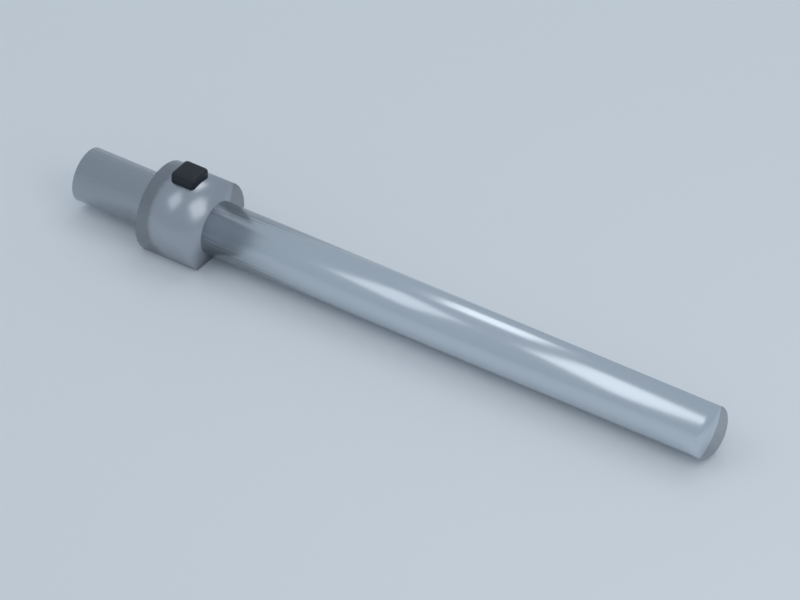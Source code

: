 # Source: axle.blend  (saved by Blender 3.0.42; exported with 4.5.12 LTS)
import bpy
from mathutils import Matrix  # noqa: F401  (used for matrix-valued properties, if any)

bpy.ops.wm.read_factory_settings(use_empty=True)
scene = bpy.context.scene
scene.name = 'KIT • Structures • Steel axle'

# ---- collections
col_kit___structures___steel_axle___studio = bpy.data.collections.new('KIT • Structures • Steel axle • Studio'); scene.collection.children.link(col_kit___structures___steel_axle___studio)
col_part___axle = bpy.data.collections.new('PART • axle'); scene.collection.children.link(col_part___axle)

# ---- materials (node trees are filled in below, after node groups)
mat_white = bpy.data.materials.new('white')
mat_white.use_transparent_shadow = False
mat_white.diffuse_color = (0.88, 0.9, 0.92, 1.0)
mat_silver = bpy.data.materials.new('silver')
mat_silver.use_transparent_shadow = False
mat_silver.diffuse_color = (0.64, 0.69, 0.74, 1.0)
mat_aluminium = bpy.data.materials.new('aluminium')
mat_aluminium.use_transparent_shadow = False
mat_aluminium.diffuse_color = (0.46, 0.49, 0.53, 1.0)
mat_black = bpy.data.materials.new('black')
mat_black.use_transparent_shadow = False
mat_black.diffuse_color = (0.012, 0.016, 0.024, 1.0)

# ---- material node trees
mat_white.use_nodes = True; mat_white.node_tree.nodes.clear()
_N = mat_white.node_tree.nodes; _L = mat_white.node_tree.links
n0 = _N.new('ShaderNodeBsdfPrincipled'); n0.name = 'Principled BSDF'; n0.location = (10, 300)
n0.distribution = 'GGX'
n0.subsurface_method = 'RANDOM_WALK_SKIN'
n0.inputs[0].default_value = (0.88, 0.9, 0.92, 1.0)
n0.inputs[2].default_value = 0.4
n0.inputs[3].default_value = 1.45
n0.inputs[27].default_value = (0.0, 0.0, 0.0, 1.0)
n0.inputs[28].default_value = 1.0
n1 = _N.new('ShaderNodeOutputMaterial'); n1.name = 'Material Output'; n1.location = (300, 300)
_L.new(n0.outputs[0], n1.inputs[0])
n1.is_active_output = True
mat_silver.use_nodes = True; mat_silver.node_tree.nodes.clear()
_N = mat_silver.node_tree.nodes; _L = mat_silver.node_tree.links
n0 = _N.new('ShaderNodeBsdfPrincipled'); n0.name = 'Principled BSDF'; n0.location = (10, 300)
n0.distribution = 'GGX'
n0.subsurface_method = 'RANDOM_WALK_SKIN'
n0.inputs[0].default_value = (0.64, 0.69, 0.74, 1.0)
n0.inputs[1].default_value = 0.85
n0.inputs[2].default_value = 0.24
n0.inputs[3].default_value = 1.45
n0.inputs[27].default_value = (0.0, 0.0, 0.0, 1.0)
n0.inputs[28].default_value = 1.0
n1 = _N.new('ShaderNodeOutputMaterial'); n1.name = 'Material Output'; n1.location = (300, 300)
_L.new(n0.outputs[0], n1.inputs[0])
n1.is_active_output = True
mat_aluminium.use_nodes = True; mat_aluminium.node_tree.nodes.clear()
_N = mat_aluminium.node_tree.nodes; _L = mat_aluminium.node_tree.links
n0 = _N.new('ShaderNodeBsdfPrincipled'); n0.name = 'Principled BSDF'; n0.location = (10, 300)
n0.distribution = 'GGX'
n0.subsurface_method = 'RANDOM_WALK_SKIN'
n0.inputs[0].default_value = (0.46, 0.49, 0.53, 1.0)
n0.inputs[1].default_value = 0.9
n0.inputs[2].default_value = 0.28
n0.inputs[3].default_value = 1.45
n0.inputs[27].default_value = (0.0, 0.0, 0.0, 1.0)
n0.inputs[28].default_value = 1.0
n1 = _N.new('ShaderNodeOutputMaterial'); n1.name = 'Material Output'; n1.location = (300, 300)
_L.new(n0.outputs[0], n1.inputs[0])
n1.is_active_output = True
mat_black.use_nodes = True; mat_black.node_tree.nodes.clear()
_N = mat_black.node_tree.nodes; _L = mat_black.node_tree.links
n0 = _N.new('ShaderNodeBsdfPrincipled'); n0.name = 'Principled BSDF'; n0.location = (10, 300)
n0.distribution = 'GGX'
n0.subsurface_method = 'RANDOM_WALK_SKIN'
n0.inputs[0].default_value = (0.012, 0.016, 0.024, 1.0)
n0.inputs[2].default_value = 0.4
n0.inputs[3].default_value = 1.45
n0.inputs[27].default_value = (0.0, 0.0, 0.0, 1.0)
n0.inputs[28].default_value = 1.0
n1 = _N.new('ShaderNodeOutputMaterial'); n1.name = 'Material Output'; n1.location = (300, 300)
_L.new(n0.outputs[0], n1.inputs[0])
n1.is_active_output = True

# ---- world
world_kit___structures___steel_axle_world = bpy.data.worlds.new('KIT • Structures • Steel axle world'); scene.world = world_kit___structures___steel_axle_world
world_kit___structures___steel_axle_world.use_nodes = True; world_kit___structures___steel_axle_world.node_tree.nodes.clear()
_N = world_kit___structures___steel_axle_world.node_tree.nodes; _L = world_kit___structures___steel_axle_world.node_tree.links
n0 = _N.new('ShaderNodeBackground'); n0.name = 'Background'; n0.location = (10, 300)
n0.inputs[0].default_value = (0.65, 0.75, 0.85, 1.0)
n0.inputs[1].default_value = 0.65
n1 = _N.new('ShaderNodeOutputWorld'); n1.name = 'World Output'; n1.location = (300, 300)
_L.new(n0.outputs[0], n1.inputs[0])
n1.is_active_output = True
world_kit___structures___steel_axle_world.use_sun_shadow = False
world_kit___structures___steel_axle_world.sun_shadow_jitter_overblur = 0.0

# ---- cameras
cam_camera_076 = bpy.data.cameras.new('Camera.076')
cam_camera_076.type = 'ORTHO'
cam_camera_076.clip_end = 1e+04
cam_camera_076.ortho_scale = 84.15
cam_camera_076.display_size = 1000.0

# ---- lights
light_area_228 = bpy.data.lights.new('Area.228', 'AREA')
light_area_228.transmission_factor = 0.0
light_area_228.energy = 6.799e+04
light_area_228.shadow_soft_size = 202.5
light_area_228.shadow_maximum_resolution = 0.006
light_area_228.use_absolute_resolution = True
light_area_228.size = 202.5
light_area_228.size_y = 1.0
light_area_229 = bpy.data.lights.new('Area.229', 'AREA')
light_area_229.transmission_factor = 0.0
light_area_229.energy = 4.294e+04
light_area_229.shadow_soft_size = 135.0
light_area_229.shadow_maximum_resolution = 0.006
light_area_229.use_absolute_resolution = True
light_area_229.size = 135.0
light_area_229.size_y = 1.0
light_area_230 = bpy.data.lights.new('Area.230', 'AREA')
light_area_230.transmission_factor = 0.0
light_area_230.energy = 5.726e+04
light_area_230.shadow_soft_size = 135.0
light_area_230.shadow_maximum_resolution = 0.006
light_area_230.use_absolute_resolution = True
light_area_230.size = 135.0
light_area_230.size_y = 1.0

# ---- meshes
me_cube_2067 = bpy.data.meshes.new('Cube.2067')
me_cube_2067.from_pydata([(-540.0, -540.0, -1.5), (-540.0, -540.0, 1.5), (-540.0, 540.0, -1.5), (-540.0, 540.0, 1.5), (540.0, -540.0, -1.5), (540.0, -540.0, 1.5), (540.0, 540.0, -1.5), (540.0, 540.0, 1.5)], [], [(0, 1, 3, 2), (2, 3, 7, 6), (6, 7, 5, 4), (4, 5, 1, 0), (2, 6, 4, 0), (7, 3, 1, 5)])
_uv = me_cube_2067.uv_layers.new(name='UVMap')
_uv.uv.foreach_set('vector', [0.375, 0.0, 0.625, 0.0, 0.625, 0.25, 0.375, 0.25, 0.375, 0.25, 0.625, 0.25, 0.625, 0.5, 0.375, 0.5, 0.375, 0.5, 0.625, 0.5, 0.625, 0.75, 0.375, 0.75, 0.375, 0.75, 0.625, 0.75, 0.625, 1.0, 0.375, 1.0, 0.125, 0.5, 0.375, 0.5, 0.375, 0.75, 0.125, 0.75, 0.625, 0.5, 0.875, 0.5, 0.875, 0.75, 0.625, 0.75])
me_cube_2067.materials.append(mat_white)
me_cube_2067.use_remesh_fix_poles = True
me_cube_2067.use_remesh_preserve_attributes = False
me_cube_2067.update()
me_cylinder_452 = bpy.data.meshes.new('Cylinder.452')
me_cylinder_452.from_pydata([(0.0, 3.0, -40.0), (0.0, 3.0, 40.0), (0.5853, 2.942, -40.0), (0.5853, 2.942, 40.0), (1.148, 2.772, -40.0), (1.148, 2.772, 40.0), (1.667, 2.494, -40.0), (1.667, 2.494, 40.0), (2.121, 2.121, -40.0), (2.121, 2.121, 40.0), (2.494, 1.667, -40.0), (2.494, 1.667, 40.0), (2.772, 1.148, -40.0), (2.772, 1.148, 40.0), (2.942, 0.5853, -40.0), (2.942, 0.5853, 40.0), (3.0, -1.311e-07, -40.0), (3.0, -1.311e-07, 40.0), (2.942, -0.5853, -40.0), (2.942, -0.5853, 40.0), (2.772, -1.148, -40.0), (2.772, -1.148, 40.0), (2.494, -1.667, -40.0), (2.494, -1.667, 40.0), (2.121, -2.121, -40.0), (2.121, -2.121, 40.0), (1.667, -2.494, -40.0), (1.667, -2.494, 40.0), (1.148, -2.772, -40.0), (1.148, -2.772, 40.0), (0.5853, -2.942, -40.0), (0.5853, -2.942, 40.0), (-2.623e-07, -3.0, -40.0), (-2.623e-07, -3.0, 40.0), (-0.5853, -2.942, -40.0), (-0.5853, -2.942, 40.0), (-1.148, -2.772, -40.0), (-1.148, -2.772, 40.0), (-1.667, -2.494, -40.0), (-1.667, -2.494, 40.0), (-2.121, -2.121, -40.0), (-2.121, -2.121, 40.0), (-2.494, -1.667, -40.0), (-2.494, -1.667, 40.0), (-2.772, -1.148, -40.0), (-2.772, -1.148, 40.0), (-2.942, -0.5853, -40.0), (-2.942, -0.5853, 40.0), (-3.0, 3.577e-08, -40.0), (-3.0, 3.577e-08, 40.0), (-2.942, 0.5853, -40.0), (-2.942, 0.5853, 40.0), (-2.772, 1.148, -40.0), (-2.772, 1.148, 40.0), (-2.494, 1.667, -40.0), (-2.494, 1.667, 40.0), (-2.121, 2.121, -40.0), (-2.121, 2.121, 40.0), (-1.667, 2.494, -40.0), (-1.667, 2.494, 40.0), (-1.148, 2.772, -40.0), (-1.148, 2.772, 40.0), (-0.5853, 2.942, -40.0), (-0.5853, 2.942, 40.0)], [], [(0, 1, 3, 2), (2, 3, 5, 4), (4, 5, 7, 6), (6, 7, 9, 8), (8, 9, 11, 10), (10, 11, 13, 12), (12, 13, 15, 14), (14, 15, 17, 16), (16, 17, 19, 18), (18, 19, 21, 20), (20, 21, 23, 22), (22, 23, 25, 24), (24, 25, 27, 26), (26, 27, 29, 28), (28, 29, 31, 30), (30, 31, 33, 32), (32, 33, 35, 34), (34, 35, 37, 36), (36, 37, 39, 38), (38, 39, 41, 40), (40, 41, 43, 42), (42, 43, 45, 44), (44, 45, 47, 46), (46, 47, 49, 48), (48, 49, 51, 50), (50, 51, 53, 52), (52, 53, 55, 54), (54, 55, 57, 56), (56, 57, 59, 58), (58, 59, 61, 60), (3, 1, 63, 61, 59, 57, 55, 53, 51, 49, 47, 45, 43, 41, 39, 37, 35, 33, 31, 29, 27, 25, 23, 21, 19, 17, 15, 13, 11, 9, 7, 5), (60, 61, 63, 62), (62, 63, 1, 0), (0, 2, 4, 6, 8, 10, 12, 14, 16, 18, 20, 22, 24, 26, 28, 30, 32, 34, 36, 38, 40, 42, 44, 46, 48, 50, 52, 54, 56, 58, 60, 62)])
me_cylinder_452.polygons.foreach_set('use_smooth', [True] * 34)
_uv = me_cylinder_452.uv_layers.new(name='UVMap')
_uv.uv.foreach_set('vector', [1.0, 0.5, 1.0, 1.0, 0.9688, 1.0, 0.9688, 0.5, 0.9688, 0.5, 0.9688, 1.0, 0.9375, 1.0, 0.9375, 0.5, 0.9375, 0.5, 0.9375, 1.0, 0.9062, 1.0, 0.9062, 0.5, 0.9062, 0.5, 0.9062, 1.0, 0.875, 1.0, 0.875, 0.5, 0.875, 0.5, 0.875, 1.0, 0.8438, 1.0, 0.8438, 0.5, 0.8438, 0.5, 0.8438, 1.0, 0.8125, 1.0, 0.8125, 0.5, 0.8125, 0.5, 0.8125, 1.0, 0.7812, 1.0, 0.7812, 0.5, 0.7812, 0.5, 0.7812, 1.0, 0.75, 1.0, 0.75, 0.5, 0.75, 0.5, 0.75, 1.0, 0.7188, 1.0, 0.7188, 0.5, 0.7188, 0.5, 0.7188, 1.0, 0.6875, 1.0, 0.6875, 0.5, 0.6875, 0.5, 0.6875, 1.0, 0.6562, 1.0, 0.6562, 0.5, 0.6562, 0.5, 0.6562, 1.0, 0.625, 1.0, 0.625, 0.5, 0.625, 0.5, 0.625, 1.0, 0.5938, 1.0, 0.5938, 0.5, 0.5938, 0.5, 0.5938, 1.0, 0.5625, 1.0, 0.5625, 0.5, 0.5625, 0.5, 0.5625, 1.0, 0.5312, 1.0, 0.5312, 0.5, 0.5312, 0.5, 0.5312, 1.0, 0.5, 1.0, 0.5, 0.5, 0.5, 0.5, 0.5, 1.0, 0.4688, 1.0, 0.4688, 0.5, 0.4688, 0.5, 0.4688, 1.0, 0.4375, 1.0, 0.4375, 0.5, 0.4375, 0.5, 0.4375, 1.0, 0.4062, 1.0, 0.4062, 0.5, 0.4062, 0.5, 0.4062, 1.0, 0.375, 1.0, 0.375, 0.5, 0.375, 0.5, 0.375, 1.0, 0.3438, 1.0, 0.3438, 0.5, 0.3438, 0.5, 0.3438, 1.0, 0.3125, 1.0, 0.3125, 0.5, 0.3125, 0.5, 0.3125, 1.0, 0.2812, 1.0, 0.2812, 0.5, 0.2812, 0.5, 0.2812, 1.0, 0.25, 1.0, 0.25, 0.5, 0.25, 0.5, 0.25, 1.0, 0.2188, 1.0, 0.2188, 0.5, 0.2188, 0.5, 0.2188, 1.0, 0.1875, 1.0, 0.1875, 0.5, 0.1875, 0.5, 0.1875, 1.0, 0.1562, 1.0, 0.1562, 0.5, 0.1562, 0.5, 0.1562, 1.0, 0.125, 1.0, 0.125, 0.5, 0.125, 0.5, 0.125, 1.0, 0.09375, 1.0, 0.09375, 0.5, 0.09375, 0.5, 0.09375, 1.0, 0.0625, 1.0, 0.0625, 0.5, 0.2968, 0.4854, 0.25, 0.49, 0.2032, 0.4854, 0.1582, 0.4717, 0.1167, 0.4496, 0.08029, 0.4197, 0.05045, 0.3833, 0.02827, 0.3418, 0.01461, 0.2968, 0.01, 0.25, 0.01461, 0.2032, 0.02827, 0.1582, 0.05045, 0.1167, 0.08029, 0.08029, 0.1167, 0.05045, 0.1582, 0.02827, 0.2032, 0.01461, 0.25, 0.01, 0.2968, 0.01461, 0.3418, 0.02827, 0.3833, 0.05045, 0.4197, 0.08029, 0.4496, 0.1167, 0.4717, 0.1582, 0.4854, 0.2032, 0.49, 0.25, 0.4854, 0.2968, 0.4717, 0.3418, 0.4496, 0.3833, 0.4197, 0.4197, 0.3833, 0.4496, 0.3418, 0.4717, 0.0625, 0.5, 0.0625, 1.0, 0.03125, 1.0, 0.03125, 0.5, 0.03125, 0.5, 0.03125, 1.0, 0.0, 1.0, 0.0, 0.5, 0.75, 0.49, 0.7968, 0.4854, 0.8418, 0.4717, 0.8833, 0.4496, 0.9197, 0.4197, 0.9496, 0.3833, 0.9717, 0.3418, 0.9854, 0.2968, 0.99, 0.25, 0.9854, 0.2032, 0.9717, 0.1582, 0.9496, 0.1167, 0.9197, 0.08029, 0.8833, 0.05045, 0.8418, 0.02827, 0.7968, 0.01461, 0.75, 0.01, 0.7032, 0.01461, 0.6582, 0.02827, 0.6167, 0.05045, 0.5803, 0.08029, 0.5504, 0.1167, 0.5283, 0.1582, 0.5146, 0.2032, 0.51, 0.25, 0.5146, 0.2968, 0.5283, 0.3418, 0.5504, 0.3833, 0.5803, 0.4197, 0.6167, 0.4496, 0.6582, 0.4717, 0.7032, 0.4854])
me_cylinder_452.materials.append(mat_silver)
me_cylinder_452.use_remesh_fix_poles = True
me_cylinder_452.use_remesh_preserve_attributes = False
me_cylinder_452.update()
me_cylinder_453 = bpy.data.meshes.new('Cylinder.453')
me_cylinder_453.from_pydata([(0.0, 5.0, -3.5), (0.0, 5.0, 3.5), (0.9755, 4.904, -3.5), (0.9755, 4.904, 3.5), (1.913, 4.619, -3.5), (1.913, 4.619, 3.5), (2.778, 4.157, -3.5), (2.778, 4.157, 3.5), (3.536, 3.536, -3.5), (3.536, 3.536, 3.5), (4.157, 2.778, -3.5), (4.157, 2.778, 3.5), (4.619, 1.913, -3.5), (4.619, 1.913, 3.5), (4.904, 0.9755, -3.5), (4.904, 0.9755, 3.5), (5.0, -2.186e-07, -3.5), (5.0, -2.186e-07, 3.5), (4.904, -0.9755, -3.5), (4.904, -0.9755, 3.5), (4.619, -1.913, -3.5), (4.619, -1.913, 3.5), (4.157, -2.778, -3.5), (4.157, -2.778, 3.5), (3.536, -3.536, -3.5), (3.536, -3.536, 3.5), (2.778, -4.157, -3.5), (2.778, -4.157, 3.5), (1.913, -4.619, -3.5), (1.913, -4.619, 3.5), (0.9755, -4.904, -3.5), (0.9755, -4.904, 3.5), (-4.371e-07, -5.0, -3.5), (-4.371e-07, -5.0, 3.5), (-0.9755, -4.904, -3.5), (-0.9755, -4.904, 3.5), (-1.913, -4.619, -3.5), (-1.913, -4.619, 3.5), (-2.778, -4.157, -3.5), (-2.778, -4.157, 3.5), (-3.536, -3.536, -3.5), (-3.536, -3.536, 3.5), (-4.157, -2.778, -3.5), (-4.157, -2.778, 3.5), (-4.619, -1.913, -3.5), (-4.619, -1.913, 3.5), (-4.904, -0.9755, -3.5), (-4.904, -0.9755, 3.5), (-5.0, 5.962e-08, -3.5), (-5.0, 5.962e-08, 3.5), (-4.904, 0.9755, -3.5), (-4.904, 0.9755, 3.5), (-4.619, 1.913, -3.5), (-4.619, 1.913, 3.5), (-4.157, 2.778, -3.5), (-4.157, 2.778, 3.5), (-3.536, 3.536, -3.5), (-3.536, 3.536, 3.5), (-2.778, 4.157, -3.5), (-2.778, 4.157, 3.5), (-1.913, 4.619, -3.5), (-1.913, 4.619, 3.5), (-0.9755, 4.904, -3.5), (-0.9755, 4.904, 3.5)], [], [(0, 1, 3, 2), (2, 3, 5, 4), (4, 5, 7, 6), (6, 7, 9, 8), (8, 9, 11, 10), (10, 11, 13, 12), (12, 13, 15, 14), (14, 15, 17, 16), (16, 17, 19, 18), (18, 19, 21, 20), (20, 21, 23, 22), (22, 23, 25, 24), (24, 25, 27, 26), (26, 27, 29, 28), (28, 29, 31, 30), (30, 31, 33, 32), (32, 33, 35, 34), (34, 35, 37, 36), (36, 37, 39, 38), (38, 39, 41, 40), (40, 41, 43, 42), (42, 43, 45, 44), (44, 45, 47, 46), (46, 47, 49, 48), (48, 49, 51, 50), (50, 51, 53, 52), (52, 53, 55, 54), (54, 55, 57, 56), (56, 57, 59, 58), (58, 59, 61, 60), (3, 1, 63, 61, 59, 57, 55, 53, 51, 49, 47, 45, 43, 41, 39, 37, 35, 33, 31, 29, 27, 25, 23, 21, 19, 17, 15, 13, 11, 9, 7, 5), (60, 61, 63, 62), (62, 63, 1, 0), (0, 2, 4, 6, 8, 10, 12, 14, 16, 18, 20, 22, 24, 26, 28, 30, 32, 34, 36, 38, 40, 42, 44, 46, 48, 50, 52, 54, 56, 58, 60, 62)])
me_cylinder_453.polygons.foreach_set('use_smooth', [True] * 34)
_uv = me_cylinder_453.uv_layers.new(name='UVMap')
_uv.uv.foreach_set('vector', [1.0, 0.5, 1.0, 1.0, 0.9688, 1.0, 0.9688, 0.5, 0.9688, 0.5, 0.9688, 1.0, 0.9375, 1.0, 0.9375, 0.5, 0.9375, 0.5, 0.9375, 1.0, 0.9062, 1.0, 0.9062, 0.5, 0.9062, 0.5, 0.9062, 1.0, 0.875, 1.0, 0.875, 0.5, 0.875, 0.5, 0.875, 1.0, 0.8438, 1.0, 0.8438, 0.5, 0.8438, 0.5, 0.8438, 1.0, 0.8125, 1.0, 0.8125, 0.5, 0.8125, 0.5, 0.8125, 1.0, 0.7812, 1.0, 0.7812, 0.5, 0.7812, 0.5, 0.7812, 1.0, 0.75, 1.0, 0.75, 0.5, 0.75, 0.5, 0.75, 1.0, 0.7188, 1.0, 0.7188, 0.5, 0.7188, 0.5, 0.7188, 1.0, 0.6875, 1.0, 0.6875, 0.5, 0.6875, 0.5, 0.6875, 1.0, 0.6562, 1.0, 0.6562, 0.5, 0.6562, 0.5, 0.6562, 1.0, 0.625, 1.0, 0.625, 0.5, 0.625, 0.5, 0.625, 1.0, 0.5938, 1.0, 0.5938, 0.5, 0.5938, 0.5, 0.5938, 1.0, 0.5625, 1.0, 0.5625, 0.5, 0.5625, 0.5, 0.5625, 1.0, 0.5312, 1.0, 0.5312, 0.5, 0.5312, 0.5, 0.5312, 1.0, 0.5, 1.0, 0.5, 0.5, 0.5, 0.5, 0.5, 1.0, 0.4688, 1.0, 0.4688, 0.5, 0.4688, 0.5, 0.4688, 1.0, 0.4375, 1.0, 0.4375, 0.5, 0.4375, 0.5, 0.4375, 1.0, 0.4062, 1.0, 0.4062, 0.5, 0.4062, 0.5, 0.4062, 1.0, 0.375, 1.0, 0.375, 0.5, 0.375, 0.5, 0.375, 1.0, 0.3438, 1.0, 0.3438, 0.5, 0.3438, 0.5, 0.3438, 1.0, 0.3125, 1.0, 0.3125, 0.5, 0.3125, 0.5, 0.3125, 1.0, 0.2812, 1.0, 0.2812, 0.5, 0.2812, 0.5, 0.2812, 1.0, 0.25, 1.0, 0.25, 0.5, 0.25, 0.5, 0.25, 1.0, 0.2188, 1.0, 0.2188, 0.5, 0.2188, 0.5, 0.2188, 1.0, 0.1875, 1.0, 0.1875, 0.5, 0.1875, 0.5, 0.1875, 1.0, 0.1562, 1.0, 0.1562, 0.5, 0.1562, 0.5, 0.1562, 1.0, 0.125, 1.0, 0.125, 0.5, 0.125, 0.5, 0.125, 1.0, 0.09375, 1.0, 0.09375, 0.5, 0.09375, 0.5, 0.09375, 1.0, 0.0625, 1.0, 0.0625, 0.5, 0.2968, 0.4854, 0.25, 0.49, 0.2032, 0.4854, 0.1582, 0.4717, 0.1167, 0.4496, 0.08029, 0.4197, 0.05045, 0.3833, 0.02827, 0.3418, 0.01461, 0.2968, 0.01, 0.25, 0.01461, 0.2032, 0.02827, 0.1582, 0.05045, 0.1167, 0.08029, 0.08029, 0.1167, 0.05045, 0.1582, 0.02827, 0.2032, 0.01461, 0.25, 0.01, 0.2968, 0.01461, 0.3418, 0.02827, 0.3833, 0.05045, 0.4197, 0.08029, 0.4496, 0.1167, 0.4717, 0.1582, 0.4854, 0.2032, 0.49, 0.25, 0.4854, 0.2968, 0.4717, 0.3418, 0.4496, 0.3833, 0.4197, 0.4197, 0.3833, 0.4496, 0.3418, 0.4717, 0.0625, 0.5, 0.0625, 1.0, 0.03125, 1.0, 0.03125, 0.5, 0.03125, 0.5, 0.03125, 1.0, 0.0, 1.0, 0.0, 0.5, 0.75, 0.49, 0.7968, 0.4854, 0.8418, 0.4717, 0.8833, 0.4496, 0.9197, 0.4197, 0.9496, 0.3833, 0.9717, 0.3418, 0.9854, 0.2968, 0.99, 0.25, 0.9854, 0.2032, 0.9717, 0.1582, 0.9496, 0.1167, 0.9197, 0.08029, 0.8833, 0.05045, 0.8418, 0.02827, 0.7968, 0.01461, 0.75, 0.01, 0.7032, 0.01461, 0.6582, 0.02827, 0.6167, 0.05045, 0.5803, 0.08029, 0.5504, 0.1167, 0.5283, 0.1582, 0.5146, 0.2032, 0.51, 0.25, 0.5146, 0.2968, 0.5283, 0.3418, 0.5504, 0.3833, 0.5803, 0.4197, 0.6167, 0.4496, 0.6582, 0.4717, 0.7032, 0.4854])
me_cylinder_453.materials.append(mat_aluminium)
me_cylinder_453.use_remesh_fix_poles = True
me_cylinder_453.use_remesh_preserve_attributes = False
me_cylinder_453.update()
me_cube_2068 = bpy.data.meshes.new('Cube.2068')
me_cube_2068.from_pydata([(-1.5, -1.5, -1.0), (-1.5, -1.5, 1.0), (-1.5, 1.5, -1.0), (-1.5, 1.5, 1.0), (1.5, -1.5, -1.0), (1.5, -1.5, 1.0), (1.5, 1.5, -1.0), (1.5, 1.5, 1.0)], [], [(0, 1, 3, 2), (2, 3, 7, 6), (6, 7, 5, 4), (4, 5, 1, 0), (2, 6, 4, 0), (7, 3, 1, 5)])
_uv = me_cube_2068.uv_layers.new(name='UVMap')
_uv.uv.foreach_set('vector', [0.375, 0.0, 0.625, 0.0, 0.625, 0.25, 0.375, 0.25, 0.375, 0.25, 0.625, 0.25, 0.625, 0.5, 0.375, 0.5, 0.375, 0.5, 0.625, 0.5, 0.625, 0.75, 0.375, 0.75, 0.375, 0.75, 0.625, 0.75, 0.625, 1.0, 0.375, 1.0, 0.125, 0.5, 0.375, 0.5, 0.375, 0.75, 0.125, 0.75, 0.625, 0.5, 0.875, 0.5, 0.875, 0.75, 0.625, 0.75])
me_cube_2068.materials.append(mat_black)
me_cube_2068.use_remesh_fix_poles = True
me_cube_2068.use_remesh_preserve_attributes = False
me_cube_2068.update()

# ---- objects
ob_studio_ground_076 = bpy.data.objects.new('Studio ground.076', me_cube_2067)
ob_softbox_228 = bpy.data.objects.new('Softbox.228', light_area_228)
ob_softbox_229 = bpy.data.objects.new('Softbox.229', light_area_229)
ob_softbox_230 = bpy.data.objects.new('Softbox.230', light_area_230)
ob_inspection_camera_076 = bpy.data.objects.new('Inspection camera.076', cam_camera_076)
ob_steel_axle = bpy.data.objects.new('Steel axle', me_cylinder_452)
ob_axle_collar = bpy.data.objects.new('Axle collar', me_cylinder_453)
ob_collar_grub_screw = bpy.data.objects.new('Collar grub screw', me_cube_2068)

# ---- transforms, parenting, visibility, modifiers, constraints
ob_studio_ground_076.location = (0.0, 0.0, -2.0)
ob_softbox_228.location = (-135.0, -135.0, 270.0)
ob_softbox_228.rotation_euler = (0.672, 8.507e-08, -0.7854)
ob_softbox_229.location = (135.0, -40.5, 135.0)
ob_softbox_229.rotation_euler = (0.9305, 6.575e-08, 1.279)
ob_softbox_230.location = (0.0, 135.0, 243.0)
ob_softbox_230.rotation_euler = (0.5649, 4.68e-08, 3.142)
ob_inspection_camera_076.location = (110.8, -158.3, 145.9)
ob_inspection_camera_076.rotation_euler = (0.9355, 6.462e-08, 0.6107)
ob_steel_axle.location = (0.0, 0.0, 3.0)
ob_steel_axle.rotation_euler = (1.571, -0.0, 1.571)
ob_axle_collar.location = (-27.0, 0.0, 3.0)
ob_axle_collar.rotation_euler = (1.571, -0.0, 1.571)
ob_collar_grub_screw.location = (-27.0, 0.0, 8.0)
_m = ob_collar_grub_screw.modifiers.new('Manufactured edge radius', 'BEVEL')
_m.width = 0.4
_m.width_pct = 0.4
_m.segments = 2
_m = ob_collar_grub_screw.modifiers.new('Weighted corner normals', 'WEIGHTED_NORMAL')

# ---- collection membership
col_kit___structures___steel_axle___studio.objects.link(ob_studio_ground_076)
col_kit___structures___steel_axle___studio.objects.link(ob_softbox_228)
col_kit___structures___steel_axle___studio.objects.link(ob_softbox_229)
col_kit___structures___steel_axle___studio.objects.link(ob_softbox_230)
col_kit___structures___steel_axle___studio.objects.link(ob_inspection_camera_076)
col_part___axle.objects.link(ob_steel_axle)
col_part___axle.objects.link(ob_axle_collar)
col_part___axle.objects.link(ob_collar_grub_screw)

# ---- scene / render settings (as saved in the file)
scene.camera = ob_inspection_camera_076
scene.frame_start = 1; scene.frame_end = 250; scene.frame_set(1)
scene.render.engine = 'BLENDER_EEVEE_NEXT'
scene.render.image_settings.exr_codec = 'NONE'
scene.render.resolution_x = 960
scene.render.resolution_y = 720
scene.render.simplify_subdivision_render = 0
scene.render.simplify_child_particles_render = 0.0
scene.cycles.sampling_pattern = 'TABULATED_SOBOL'
scene.cycles.use_light_tree = False
scene.eevee.taa_render_samples = 32
scene.eevee.use_gtao = True
scene.eevee.gtao_distance = 8.0
scene.view_settings.view_transform = 'Standard'
scene.unit_settings.scale_length = 0.001
bpy.context.view_layer.update()
